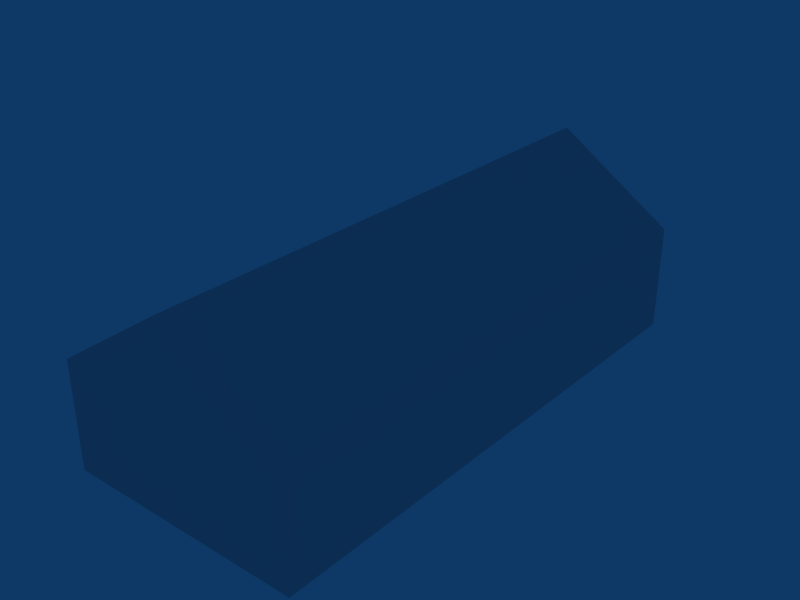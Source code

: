 # Source: ebfs_building_ref_017.blend  (saved by Blender 2.79.0; exported with 4.5.12 LTS)
import bpy
from mathutils import Matrix  # noqa: F401  (used for matrix-valued properties, if any)

bpy.ops.wm.read_factory_settings(use_empty=True)
scene = bpy.context.scene
scene.name = 'Scene'

# ---- collections
col_collection_1 = bpy.data.collections.new('Collection 1'); scene.collection.children.link(col_collection_1)

# ---- world
world_world = bpy.data.worlds.new('World'); scene.world = world_world
world_world.color = (0.05656, 0.2208, 0.4)
world_world.use_sun_shadow = False
world_world.sun_shadow_jitter_overblur = 0.0
world_world.cycles.sampling_method = 'NONE'
world_world.cycles.sample_map_resolution = 256

# ---- meshes
me_cube_001 = bpy.data.meshes.new('Cube.001')
me_cube_001.from_pydata([(4.5, 10.0, -1.0), (4.5, -10.0, -1.0), (-4.5, -10.0, -1.0), (-4.5, 10.0, -1.0), (4.5, 10.0, 3.0), (4.5, -10.0, 3.0), (-4.5, -10.0, 3.0), (-4.5, 10.0, 3.0), (1.192e-06, 10.0, 6.0), (-2.146e-06, -10.0, 6.0)], [], [(0, 4, 5, 1), (1, 5, 6, 2), (2, 6, 7, 3), (4, 0, 3, 7), (4, 7, 8), (7, 6, 9, 8), (6, 5, 9), (5, 4, 8, 9)])
_uv = me_cube_001.uv_layers.new(name='UVTex')
_uv.uv.foreach_set('vector', [0.03125, 0.2812, 0.2188, 0.2812, 0.2188, 0.4688, 0.03125, 0.4688, 0.03125, 0.2812, 0.2188, 0.2812, 0.2188, 0.4688, 0.03125, 0.4688, 0.03125, 0.2812, 0.2188, 0.2812, 0.2188, 0.4688, 0.03125, 0.4688, 0.03125, 0.2812, 0.2188, 0.2812, 0.2188, 0.4688, 0.03125, 0.4688, 0.03125, 0.2812, 0.2188, 0.2812, 0.2188, 0.4688, 0.5312, 0.2812, 0.7188, 0.2812, 0.7188, 0.4688, 0.5312, 0.4688, 0.03125, 0.2812, 0.2188, 0.2812, 0.2188, 0.4688, 0.5312, 0.2812, 0.7188, 0.2812, 0.7188, 0.4688, 0.5312, 0.4688])
me_cube_001.use_remesh_preserve_volume = False
me_cube_001.use_remesh_preserve_attributes = False
me_cube_001.use_mirror_vertex_groups = False
me_cube_001.update()

# ---- objects
ob_cube = bpy.data.objects.new('Cube', me_cube_001)

# ---- transforms, parenting, visibility, modifiers, constraints
ob_cube.location = (0.0, 0.0, 1.0)
ob_cube.lock_rotations_4d = False
ob_cube.empty_display_type = 'ARROWS'
ob_cube.lineart.crease_threshold = 0.0

# ---- collection membership
col_collection_1.objects.link(ob_cube)

# ---- scene / render settings (as saved in the file)
scene.frame_start = 1; scene.frame_end = 250; scene.frame_set(1)
scene.render.engine = 'BLENDER_EEVEE_NEXT'
scene.render.image_settings.file_format = 'JPEG'
scene.render.image_settings.color_mode = 'RGB'
scene.render.image_settings.compression = 90
scene.render.resolution_x = 800
scene.render.resolution_y = 600
scene.render.pixel_aspect_x = 100.0
scene.render.pixel_aspect_y = 100.0
scene.render.fps = 25
scene.render.dither_intensity = 0.0
scene.render.use_compositing = False
scene.render.use_sequencer = False
scene.render.bake_margin = 2
scene.render.bake_bias = 0.0
scene.render.use_stamp_time = False
scene.render.use_stamp_date = False
scene.render.use_stamp_frame = False
scene.render.use_stamp_camera = False
scene.render.use_stamp_scene = False
scene.render.use_stamp_filename = False
scene.render.use_stamp_render_time = False
scene.render.stamp_font_size = 0
scene.cycles.use_denoising = False
scene.cycles.samples = 10
scene.cycles.sampling_pattern = 'TABULATED_SOBOL'
scene.cycles.light_sampling_threshold = 0.0
scene.cycles.use_adaptive_sampling = False
scene.cycles.use_light_tree = False
scene.cycles.blur_glossy = 0.0
scene.cycles.volume_bounces = 1
scene.cycles.pixel_filter_type = 'GAUSSIAN'
scene.cycles.sample_clamp_indirect = 0.0
scene.view_settings.view_transform = 'Raw'
bpy.context.view_layer.update()

# ---- added for rendering (the .blend has no active camera): camera
cam_auto = bpy.data.cameras.new('AutoCamera')
cam_auto.lens = 50.0
cam_auto.sensor_width = 36.0
cam_auto.clip_end = 1000.0
ob_auto_camera = bpy.data.objects.new('AutoCamera', cam_auto)
scene.collection.objects.link(ob_auto_camera)
ob_auto_camera.location = (21.3003, -25.5603, 20.5402)
ob_auto_camera.rotation_euler = (1.09748, -7.21219e-08, 0.694738)
scene.camera = ob_auto_camera
bpy.context.view_layer.update()
